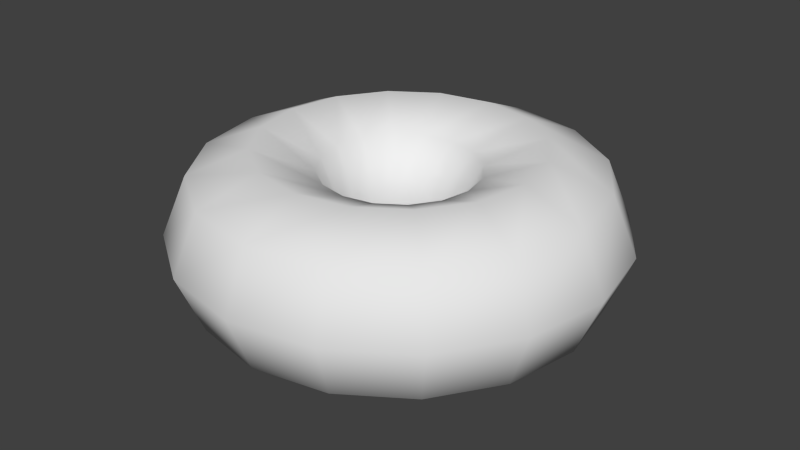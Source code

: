 # Source: donut.blend  (saved by Blender 2.76.0; exported with 4.5.12 LTS)
import bpy
from mathutils import Matrix  # noqa: F401  (used for matrix-valued properties, if any)

bpy.ops.wm.read_factory_settings(use_empty=True)
scene = bpy.context.scene
scene.name = 'Scene'

# ---- collections
col_collection_2 = bpy.data.collections.new('Collection 2'); scene.collection.children.link(col_collection_2)

# ---- materials (node trees are filled in below, after node groups)
mat_material = bpy.data.materials.new('Material')
mat_material.alpha_threshold = 0.0
mat_material.use_transparent_shadow = False
mat_material.roughness = 0.5

# ---- material node trees

# ---- world
world_world = bpy.data.worlds.new('World'); scene.world = world_world
world_world.color = (0.05088, 0.05088, 0.05088)
world_world.use_sun_shadow = False
world_world.sun_shadow_jitter_overblur = 0.0
world_world.cycles.sampling_method = 'MANUAL'
world_world.cycles.sample_map_resolution = 256

# ---- meshes
me_torus_002 = bpy.data.meshes.new('Torus.002')
me_torus_002.from_pydata([(0.08918, 1.29e-08, 0.03592), (0.07928, 1.29e-08, 0.05982), (0.05539, 1.29e-08, 0.06971), (0.0315, 1.29e-08, 0.05982), (0.0216, 1.29e-08, 0.03592), (0.0315, 1.29e-08, 0.01203), (0.05539, 1.29e-08, 0.002137), (0.07928, 1.29e-08, 0.01203), (0.08239, 0.03413, 0.03592), (0.07325, 0.03034, 0.05982), (0.05117, 0.0212, 0.06971), (0.0291, 0.01205, 0.05982), (0.01996, 0.008267, 0.03592), (0.0291, 0.01205, 0.01203), (0.05117, 0.0212, 0.002137), (0.07325, 0.03034, 0.01203), (0.06306, 0.06306, 0.03592), (0.05606, 0.05606, 0.05982), (0.03917, 0.03917, 0.06971), (0.02227, 0.02227, 0.05982), (0.01527, 0.01527, 0.03592), (0.02227, 0.02227, 0.01203), (0.03917, 0.03917, 0.002137), (0.05606, 0.05606, 0.01203), (0.03413, 0.08239, 0.03592), (0.03034, 0.07325, 0.05982), (0.0212, 0.05117, 0.06971), (0.01205, 0.0291, 0.05982), (0.008267, 0.01996, 0.03592), (0.01205, 0.0291, 0.01203), (0.0212, 0.05117, 0.002137), (0.03034, 0.07325, 0.01203), (-6.339e-08, 0.08918, 0.03592), (-6.339e-08, 0.07928, 0.05982), (-6.339e-08, 0.05539, 0.06971), (-6.339e-08, 0.0315, 0.05982), (-6.339e-08, 0.0216, 0.03592), (-6.339e-08, 0.0315, 0.01203), (-6.339e-08, 0.05539, 0.002137), (-6.339e-08, 0.07928, 0.01203), (-0.03413, 0.08239, 0.03592), (-0.03034, 0.07325, 0.05982), (-0.0212, 0.05117, 0.06971), (-0.01205, 0.0291, 0.05982), (-0.008267, 0.01996, 0.03592), (-0.01205, 0.0291, 0.01203), (-0.0212, 0.05117, 0.002137), (-0.03034, 0.07325, 0.01203), (-0.06306, 0.06306, 0.03592), (-0.05606, 0.05606, 0.05982), (-0.03917, 0.03917, 0.06971), (-0.02227, 0.02227, 0.05982), (-0.01528, 0.01527, 0.03592), (-0.02227, 0.02227, 0.01203), (-0.03917, 0.03917, 0.002137), (-0.05606, 0.05606, 0.01203), (-0.08239, 0.03413, 0.03592), (-0.07325, 0.03034, 0.05982), (-0.05117, 0.0212, 0.06971), (-0.0291, 0.01205, 0.05982), (-0.01996, 0.008267, 0.03592), (-0.0291, 0.01205, 0.01203), (-0.05117, 0.0212, 0.002137), (-0.07325, 0.03034, 0.01203), (-0.08918, 2.07e-08, 0.03592), (-0.07928, 1.983e-08, 0.05982), (-0.05539, 1.774e-08, 0.06971), (-0.0315, 1.565e-08, 0.05982), (-0.0216, 1.479e-08, 0.03592), (-0.0315, 1.565e-08, 0.01203), (-0.05539, 1.774e-08, 0.002137), (-0.07928, 1.983e-08, 0.01203), (-0.08239, -0.03413, 0.03592), (-0.07325, -0.03034, 0.05982), (-0.05117, -0.0212, 0.06971), (-0.0291, -0.01205, 0.05982), (-0.01996, -0.008267, 0.03592), (-0.0291, -0.01205, 0.01203), (-0.05117, -0.0212, 0.002137), (-0.07325, -0.03034, 0.01203), (-0.06306, -0.06306, 0.03592), (-0.05606, -0.05606, 0.05982), (-0.03917, -0.03917, 0.06971), (-0.02227, -0.02227, 0.05982), (-0.01528, -0.01527, 0.03592), (-0.02227, -0.02227, 0.01203), (-0.03917, -0.03917, 0.002137), (-0.05606, -0.05606, 0.01203), (-0.03413, -0.08239, 0.03592), (-0.03034, -0.07325, 0.05982), (-0.0212, -0.05117, 0.06971), (-0.01205, -0.0291, 0.05982), (-0.008267, -0.01996, 0.03592), (-0.01205, -0.0291, 0.01203), (-0.0212, -0.05117, 0.002137), (-0.03034, -0.07325, 0.01203), (-7.843e-08, -0.08918, 0.03592), (-7.676e-08, -0.07928, 0.05982), (-7.273e-08, -0.05539, 0.06971), (-6.87e-08, -0.0315, 0.05982), (-6.704e-08, -0.0216, 0.03592), (-6.87e-08, -0.0315, 0.01203), (-7.273e-08, -0.05539, 0.002137), (-7.676e-08, -0.07928, 0.01203), (0.03413, -0.08239, 0.03592), (0.03034, -0.07325, 0.05982), (0.0212, -0.05117, 0.06971), (0.01205, -0.0291, 0.05982), (0.008267, -0.01996, 0.03592), (0.01205, -0.0291, 0.01203), (0.0212, -0.05117, 0.002137), (0.03034, -0.07325, 0.01203), (0.06306, -0.06306, 0.03592), (0.05606, -0.05606, 0.05982), (0.03917, -0.03917, 0.06971), (0.02227, -0.02227, 0.05982), (0.01527, -0.01527, 0.03592), (0.02227, -0.02227, 0.01203), (0.03917, -0.03917, 0.002137), (0.05606, -0.05606, 0.01203), (0.08239, -0.03413, 0.03592), (0.07325, -0.03034, 0.05982), (0.05117, -0.0212, 0.06971), (0.0291, -0.01205, 0.05982), (0.01996, -0.008267, 0.03592), (0.0291, -0.01205, 0.01203), (0.05117, -0.0212, 0.002137), (0.07325, -0.03034, 0.01203)], [], [(0, 8, 9, 1), (1, 9, 10, 2), (2, 10, 11, 3), (3, 11, 12, 4), (4, 12, 13, 5), (5, 13, 14, 6), (6, 14, 15, 7), (0, 7, 15, 8), (8, 16, 17, 9), (9, 17, 18, 10), (10, 18, 19, 11), (11, 19, 20, 12), (12, 20, 21, 13), (13, 21, 22, 14), (14, 22, 23, 15), (15, 23, 16, 8), (16, 24, 25, 17), (17, 25, 26, 18), (18, 26, 27, 19), (19, 27, 28, 20), (20, 28, 29, 21), (21, 29, 30, 22), (22, 30, 31, 23), (23, 31, 24, 16), (24, 32, 33, 25), (25, 33, 34, 26), (26, 34, 35, 27), (27, 35, 36, 28), (28, 36, 37, 29), (29, 37, 38, 30), (30, 38, 39, 31), (31, 39, 32, 24), (32, 40, 41, 33), (33, 41, 42, 34), (34, 42, 43, 35), (35, 43, 44, 36), (36, 44, 45, 37), (37, 45, 46, 38), (38, 46, 47, 39), (39, 47, 40, 32), (40, 48, 49, 41), (41, 49, 50, 42), (42, 50, 51, 43), (43, 51, 52, 44), (44, 52, 53, 45), (45, 53, 54, 46), (46, 54, 55, 47), (47, 55, 48, 40), (48, 56, 57, 49), (49, 57, 58, 50), (50, 58, 59, 51), (51, 59, 60, 52), (52, 60, 61, 53), (53, 61, 62, 54), (54, 62, 63, 55), (55, 63, 56, 48), (56, 64, 65, 57), (57, 65, 66, 58), (58, 66, 67, 59), (59, 67, 68, 60), (60, 68, 69, 61), (61, 69, 70, 62), (62, 70, 71, 63), (63, 71, 64, 56), (64, 72, 73, 65), (65, 73, 74, 66), (66, 74, 75, 67), (67, 75, 76, 68), (68, 76, 77, 69), (69, 77, 78, 70), (70, 78, 79, 71), (71, 79, 72, 64), (72, 80, 81, 73), (73, 81, 82, 74), (74, 82, 83, 75), (75, 83, 84, 76), (76, 84, 85, 77), (77, 85, 86, 78), (78, 86, 87, 79), (79, 87, 80, 72), (80, 88, 89, 81), (81, 89, 90, 82), (82, 90, 91, 83), (83, 91, 92, 84), (84, 92, 93, 85), (85, 93, 94, 86), (86, 94, 95, 87), (87, 95, 88, 80), (88, 96, 97, 89), (89, 97, 98, 90), (90, 98, 99, 91), (91, 99, 100, 92), (92, 100, 101, 93), (93, 101, 102, 94), (94, 102, 103, 95), (95, 103, 96, 88), (96, 104, 105, 97), (97, 105, 106, 98), (98, 106, 107, 99), (99, 107, 108, 100), (100, 108, 109, 101), (101, 109, 110, 102), (102, 110, 111, 103), (103, 111, 104, 96), (104, 112, 113, 105), (105, 113, 114, 106), (106, 114, 115, 107), (107, 115, 116, 108), (108, 116, 117, 109), (109, 117, 118, 110), (110, 118, 119, 111), (111, 119, 112, 104), (112, 120, 121, 113), (113, 121, 122, 114), (114, 122, 123, 115), (115, 123, 124, 116), (116, 124, 125, 117), (117, 125, 126, 118), (118, 126, 127, 119), (119, 127, 120, 112), (120, 0, 1, 121), (121, 1, 2, 122), (122, 2, 3, 123), (123, 3, 4, 124), (124, 4, 5, 125), (125, 5, 6, 126), (126, 6, 7, 127), (127, 7, 0, 120)])
me_torus_002.polygons.foreach_set('use_smooth', [True] * 128)
_uv = me_torus_002.uv_layers.new(name='UVMap')
_uv.uv.foreach_set('vector', [0.2005, 0.4998, 0.3, 0.4999, 0.2881, 0.567, 0.2152, 0.5664, 0.2152, 0.5664, 0.2881, 0.567, 0.2765, 0.6257, 0.227, 0.6251, 0.227, 0.6251, 0.2765, 0.6257, 0.2643, 0.6822, 0.2374, 0.6819, 0.2374, 0.6819, 0.2643, 0.6822, 0.2563, 0.724, 0.2461, 0.7233, 0.2532, 0.2773, 0.2627, 0.2736, 0.2873, 0.3085, 0.2623, 0.3186, 0.2623, 0.3186, 0.2873, 0.3085, 0.318, 0.3573, 0.272, 0.3755, 0.272, 0.3755, 0.318, 0.3573, 0.3502, 0.4068, 0.2831, 0.4347, 0.2943, 0.4996, 0.2831, 0.4347, 0.3502, 0.4068, 0.3876, 0.4666, 0.3, 0.4999, 0.3918, 0.538, 0.3551, 0.5955, 0.2881, 0.567, 0.2881, 0.567, 0.3551, 0.5955, 0.322, 0.6453, 0.2765, 0.6257, 0.2765, 0.6257, 0.322, 0.6453, 0.2891, 0.6928, 0.2643, 0.6822, 0.2643, 0.6822, 0.2891, 0.6928, 0.2655, 0.7286, 0.2563, 0.724, 0.2627, 0.2736, 0.2703, 0.2662, 0.3067, 0.2896, 0.2873, 0.3085, 0.2873, 0.3085, 0.3067, 0.2896, 0.3539, 0.323, 0.318, 0.3573, 0.318, 0.3573, 0.3539, 0.323, 0.4035, 0.357, 0.3502, 0.4068, 0.3502, 0.4068, 0.4035, 0.357, 0.4611, 0.3957, 0.3876, 0.4666, 0.3918, 0.538, 0.4621, 0.6084, 0.4062, 0.6474, 0.3551, 0.5955, 0.3551, 0.5955, 0.4062, 0.6474, 0.3565, 0.6808, 0.322, 0.6453, 0.322, 0.6453, 0.3565, 0.6808, 0.308, 0.7122, 0.2891, 0.6928, 0.2891, 0.6928, 0.308, 0.7122, 0.2726, 0.7364, 0.2655, 0.7286, 0.2703, 0.2662, 0.2749, 0.2563, 0.3173, 0.2644, 0.3067, 0.2896, 0.3067, 0.2896, 0.3173, 0.2644, 0.3739, 0.2772, 0.3539, 0.323, 0.3539, 0.323, 0.3739, 0.2772, 0.433, 0.2895, 0.4035, 0.357, 0.4035, 0.357, 0.433, 0.2895, 0.5009, 0.3025, 0.4611, 0.3957, 0.4621, 0.6084, 0.5001, 0.7002, 0.4335, 0.7149, 0.4062, 0.6474, 0.4062, 0.6474, 0.4335, 0.7149, 0.3749, 0.7267, 0.3565, 0.6808, 0.3565, 0.6808, 0.3749, 0.7267, 0.318, 0.7372, 0.308, 0.7122, 0.308, 0.7122, 0.318, 0.7372, 0.2763, 0.7462, 0.2726, 0.7364, 0.2749, 0.2563, 0.2753, 0.2456, 0.3174, 0.2371, 0.3173, 0.2644, 0.3173, 0.2644, 0.3174, 0.2371, 0.3746, 0.2271, 0.3739, 0.2772, 0.3739, 0.2772, 0.3746, 0.2271, 0.4338, 0.2156, 0.433, 0.2895, 0.433, 0.2895, 0.4338, 0.2156, 0.5015, 0.2012, 0.5009, 0.3025, 0.5001, 0.7002, 0.5001, 0.7996, 0.433, 0.7878, 0.4335, 0.7149, 0.4335, 0.7149, 0.433, 0.7878, 0.3743, 0.7762, 0.3749, 0.7267, 0.3749, 0.7267, 0.3743, 0.7762, 0.3178, 0.7642, 0.318, 0.7372, 0.318, 0.7372, 0.3178, 0.7642, 0.276, 0.7567, 0.2763, 0.7462, 0.2753, 0.2456, 0.2716, 0.2357, 0.3069, 0.2118, 0.3174, 0.2371, 0.3174, 0.2371, 0.3069, 0.2118, 0.3559, 0.1807, 0.3746, 0.2271, 0.3746, 0.2271, 0.3559, 0.1807, 0.4059, 0.1473, 0.4338, 0.2156, 0.4338, 0.2156, 0.4059, 0.1473, 0.4624, 0.108, 0.5015, 0.2012, 0.5001, 0.7996, 0.4621, 0.8914, 0.4046, 0.8548, 0.433, 0.7878, 0.433, 0.7878, 0.4046, 0.8548, 0.3548, 0.8217, 0.3743, 0.7762, 0.3743, 0.7762, 0.3548, 0.8217, 0.3072, 0.789, 0.3178, 0.7642, 0.3178, 0.7642, 0.3072, 0.789, 0.2716, 0.7661, 0.276, 0.7567, 0.2716, 0.2357, 0.2644, 0.228, 0.2875, 0.1926, 0.3069, 0.2118, 0.3069, 0.2118, 0.2875, 0.1926, 0.3208, 0.1452, 0.3559, 0.1807, 0.3559, 0.1807, 0.3208, 0.1452, 0.354, 0.09523, 0.4059, 0.1473, 0.4059, 0.1473, 0.354, 0.09523, 0.3909, 0.03752, 0.4624, 0.108, 0.4621, 0.8914, 0.3918, 0.9617, 0.3527, 0.9059, 0.4046, 0.8548, 0.4046, 0.8548, 0.3527, 0.9059, 0.3194, 0.8563, 0.3548, 0.8217, 0.3548, 0.8217, 0.3194, 0.8563, 0.288, 0.8078, 0.3072, 0.789, 0.3072, 0.789, 0.288, 0.8078, 0.264, 0.773, 0.2716, 0.7661, 0.2644, 0.228, 0.2547, 0.2239, 0.2624, 0.1823, 0.2875, 0.1926, 0.2875, 0.1926, 0.2624, 0.1823, 0.2748, 0.1259, 0.3208, 0.1452, 0.3208, 0.1452, 0.2748, 0.1259, 0.2863, 0.06722, 0.354, 0.09523, 0.354, 0.09523, 0.2863, 0.06722, 0.2982, 0.0001, 0.3909, 0.03752, 0.3918, 0.9617, 0.3, 0.9998, 0.2852, 0.9333, 0.3527, 0.9059, 0.3527, 0.9059, 0.2852, 0.9333, 0.2734, 0.8746, 0.3194, 0.8563, 0.3194, 0.8563, 0.2734, 0.8746, 0.263, 0.8178, 0.288, 0.8078, 0.288, 0.8078, 0.263, 0.8178, 0.2543, 0.7764, 0.264, 0.773, 0.2547, 0.2239, 0.2443, 0.2239, 0.2354, 0.1824, 0.2624, 0.1823, 0.2624, 0.1823, 0.2354, 0.1824, 0.2252, 0.1257, 0.2748, 0.1259, 0.2748, 0.1259, 0.2252, 0.1257, 0.2134, 0.06721, 0.2863, 0.06722, 0.2863, 0.06722, 0.2134, 0.06721, 0.1988, 0.000899, 0.2982, 0.0001, 0.3, 0.9998, 0.2005, 0.9999, 0.2124, 0.9327, 0.2852, 0.9333, 0.2852, 0.9333, 0.2124, 0.9327, 0.2239, 0.874, 0.2734, 0.8746, 0.2734, 0.8746, 0.2239, 0.874, 0.236, 0.8175, 0.263, 0.8178, 0.263, 0.8178, 0.236, 0.8175, 0.2441, 0.7756, 0.2543, 0.7764, 0.2443, 0.2239, 0.2349, 0.2278, 0.2105, 0.1928, 0.2354, 0.1824, 0.2354, 0.1824, 0.2105, 0.1928, 0.1794, 0.1444, 0.2252, 0.1257, 0.2252, 0.1257, 0.1794, 0.1444, 0.1462, 0.09495, 0.2134, 0.06721, 0.2134, 0.06721, 0.1462, 0.09495, 0.1075, 0.03935, 0.1988, 0.000899, 0.2005, 0.9999, 0.1086, 0.9619, 0.1453, 0.9043, 0.2124, 0.9327, 0.2124, 0.9327, 0.1453, 0.9043, 0.1784, 0.8545, 0.2239, 0.874, 0.2239, 0.874, 0.1784, 0.8545, 0.2112, 0.8069, 0.236, 0.8175, 0.236, 0.8175, 0.2112, 0.8069, 0.2347, 0.7712, 0.2441, 0.7756, 0.2349, 0.2278, 0.2273, 0.2352, 0.1914, 0.212, 0.2105, 0.1928, 0.2105, 0.1928, 0.1914, 0.212, 0.1442, 0.1791, 0.1794, 0.1444, 0.1794, 0.1444, 0.1442, 0.1791, 0.09469, 0.1461, 0.1462, 0.09495, 0.1462, 0.09495, 0.09469, 0.1461, 0.03782, 0.1095, 0.1075, 0.03935, 0.1086, 0.9619, 0.03821, 0.8915, 0.09411, 0.8524, 0.1453, 0.9043, 0.1453, 0.9043, 0.09411, 0.8524, 0.1438, 0.819, 0.1784, 0.8545, 0.1784, 0.8545, 0.1438, 0.819, 0.1924, 0.7876, 0.2112, 0.8069, 0.2112, 0.8069, 0.1924, 0.7876, 0.2276, 0.7634, 0.2347, 0.7712, 0.2273, 0.2352, 0.223, 0.2449, 0.1811, 0.237, 0.1914, 0.212, 0.1914, 0.212, 0.1811, 0.237, 0.1249, 0.2247, 0.1442, 0.1791, 0.1442, 0.1791, 0.1249, 0.2247, 0.06662, 0.2131, 0.09469, 0.1461, 0.09469, 0.1461, 0.06662, 0.2131, 0.0001001, 0.2009, 0.03782, 0.1095, 0.03821, 0.8915, 0.0001, 0.7996, 0.06672, 0.7848, 0.09411, 0.8524, 0.09411, 0.8524, 0.06672, 0.7848, 0.1254, 0.773, 0.1438, 0.819, 0.1438, 0.819, 0.1254, 0.773, 0.1823, 0.7625, 0.1924, 0.7876, 0.1924, 0.7876, 0.1823, 0.7625, 0.224, 0.7536, 0.2276, 0.7634, 0.223, 0.2449, 0.2227, 0.2555, 0.1811, 0.2641, 0.1811, 0.237, 0.1811, 0.237, 0.1811, 0.2641, 0.1245, 0.2741, 0.1249, 0.2247, 0.1249, 0.2247, 0.1245, 0.2741, 0.06623, 0.2856, 0.06662, 0.2131, 0.06662, 0.2131, 0.06623, 0.2856, 0.0001, 0.2998, 0.0001001, 0.2009, 0.0001, 0.7996, 0.0001, 0.7, 0.06729, 0.7119, 0.06672, 0.7848, 0.06672, 0.7848, 0.06729, 0.7119, 0.126, 0.7235, 0.1254, 0.773, 0.1254, 0.773, 0.126, 0.7235, 0.1826, 0.7355, 0.1823, 0.7625, 0.1823, 0.7625, 0.1826, 0.7355, 0.2244, 0.7431, 0.224, 0.7536, 0.2227, 0.2555, 0.2264, 0.2653, 0.1914, 0.289, 0.1811, 0.2641, 0.1811, 0.2641, 0.1914, 0.289, 0.143, 0.3198, 0.1245, 0.2741, 0.1245, 0.2741, 0.143, 0.3198, 0.0936, 0.3526, 0.06623, 0.2856, 0.06623, 0.2856, 0.0936, 0.3526, 0.03818, 0.3908, 0.0001, 0.2998, 0.0001, 0.7, 0.0382, 0.6081, 0.09571, 0.6448, 0.06729, 0.7119, 0.06729, 0.7119, 0.09571, 0.6448, 0.1455, 0.6779, 0.126, 0.7235, 0.126, 0.7235, 0.1455, 0.6779, 0.1931, 0.7107, 0.1826, 0.7355, 0.1826, 0.7355, 0.1931, 0.7107, 0.2288, 0.7337, 0.2244, 0.7431, 0.2264, 0.2653, 0.2335, 0.2729, 0.2105, 0.3081, 0.1914, 0.289, 0.1914, 0.289, 0.2105, 0.3081, 0.1775, 0.355, 0.143, 0.3198, 0.143, 0.3198, 0.1775, 0.355, 0.1443, 0.4041, 0.0936, 0.3526, 0.0936, 0.3526, 0.1443, 0.4041, 0.1076, 0.4602, 0.03818, 0.3908, 0.0382, 0.6081, 0.1086, 0.5378, 0.1477, 0.5937, 0.09571, 0.6448, 0.09571, 0.6448, 0.1477, 0.5937, 0.181, 0.6434, 0.1455, 0.6779, 0.1455, 0.6779, 0.181, 0.6434, 0.2124, 0.6919, 0.1931, 0.7107, 0.1931, 0.7107, 0.2124, 0.6919, 0.2364, 0.7267, 0.2288, 0.7337, 0.2335, 0.2729, 0.2429, 0.2771, 0.2354, 0.3185, 0.2105, 0.3081, 0.2105, 0.3081, 0.2354, 0.3185, 0.2227, 0.3746, 0.1775, 0.355, 0.1775, 0.355, 0.2227, 0.3746, 0.2105, 0.4327, 0.1443, 0.4041, 0.1443, 0.4041, 0.2105, 0.4327, 0.1976, 0.4979, 0.1076, 0.4602, 0.1086, 0.5378, 0.2005, 0.4998, 0.2152, 0.5664, 0.1477, 0.5937, 0.1477, 0.5937, 0.2152, 0.5664, 0.227, 0.6251, 0.181, 0.6434, 0.181, 0.6434, 0.227, 0.6251, 0.2374, 0.6819, 0.2124, 0.6919, 0.2124, 0.6919, 0.2374, 0.6819, 0.2461, 0.7233, 0.2364, 0.7267, 0.2429, 0.2771, 0.2532, 0.2773, 0.2623, 0.3186, 0.2354, 0.3185, 0.2354, 0.3185, 0.2623, 0.3186, 0.272, 0.3755, 0.2227, 0.3746, 0.2227, 0.3746, 0.272, 0.3755, 0.2831, 0.4347, 0.2105, 0.4327, 0.2105, 0.4327, 0.2831, 0.4347, 0.2943, 0.4996, 0.1976, 0.4979])
me_torus_002.materials.append(mat_material)
me_torus_002.use_remesh_preserve_volume = False
me_torus_002.use_remesh_preserve_attributes = False
me_torus_002.use_mirror_vertex_groups = False
me_torus_002.update()

# ---- objects
ob_torus_002 = bpy.data.objects.new('Torus.002', me_torus_002)

# ---- transforms, parenting, visibility, modifiers, constraints
ob_torus_002.location = (0.0, 0.0, 0.0)
ob_torus_002.lineart.crease_threshold = 0.0

# ---- collection membership
col_collection_2.objects.link(ob_torus_002)

# ---- scene / render settings (as saved in the file)
scene.frame_start = 1; scene.frame_end = 250; scene.frame_set(1)
scene.render.engine = 'BLENDER_EEVEE_NEXT'
scene.render.resolution_percentage = 50
scene.render.dither_intensity = 0.0
scene.cycles.use_denoising = False
scene.cycles.samples = 10
scene.cycles.sampling_pattern = 'TABULATED_SOBOL'
scene.cycles.light_sampling_threshold = 0.0
scene.cycles.use_adaptive_sampling = False
scene.cycles.use_light_tree = False
scene.cycles.blur_glossy = 0.0
scene.cycles.pixel_filter_type = 'GAUSSIAN'
scene.cycles.sample_clamp_indirect = 0.0
scene.view_settings.view_transform = 'Standard'
bpy.context.view_layer.update()

# ---- added for rendering (the .blend has no active camera and no usable light): camera, sun
cam_auto = bpy.data.cameras.new('AutoCamera')
cam_auto.lens = 50.0
cam_auto.sensor_width = 36.0
cam_auto.clip_end = 1000.0
ob_auto_camera = bpy.data.objects.new('AutoCamera', cam_auto)
scene.collection.objects.link(ob_auto_camera)
ob_auto_camera.location = (0.241602, -0.289923, 0.229207)
ob_auto_camera.rotation_euler = (1.09748, -7.21219e-08, 0.694738)
scene.camera = ob_auto_camera
light_auto_sun = bpy.data.lights.new('AutoSun', 'SUN')
light_auto_sun.energy = 3.0
light_auto_sun.angle = 0.0523599
ob_auto_sun = bpy.data.objects.new('AutoSun', light_auto_sun)
scene.collection.objects.link(ob_auto_sun)
ob_auto_sun.rotation_euler = (0.872665, 0.174533, 0.523599)
bpy.context.view_layer.update()

